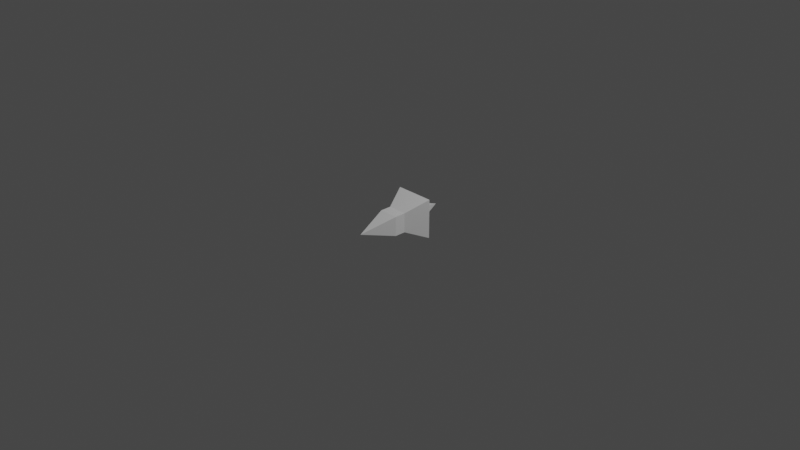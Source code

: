 # Source: spell.blend  (saved by Blender 3.1.7; exported with 4.5.12 LTS)
import bpy
from mathutils import Matrix  # noqa: F401  (used for matrix-valued properties, if any)

bpy.ops.wm.read_factory_settings(use_empty=True)
scene = bpy.context.scene
scene.name = 'Scene'

# ---- collections
col_collection = bpy.data.collections.new('Collection'); scene.collection.children.link(col_collection)

# ---- materials (node trees are filled in below, after node groups)
mat_material = bpy.data.materials.new('Material')
mat_material.alpha_threshold = 0.0
mat_material.use_transparent_shadow = False
mat_material.line_color = (0.0, 0.0, 0.0, 1.0)

# ---- material node trees
mat_material.use_nodes = True; mat_material.node_tree.nodes.clear()
_N = mat_material.node_tree.nodes; _L = mat_material.node_tree.links
n0 = _N.new('ShaderNodeOutputMaterial'); n0.name = 'Material Output'; n0.location = (300, 300)
n1 = _N.new('ShaderNodeBsdfPrincipled'); n1.name = 'Principled BSDF'; n1.location = (10, 300)
n1.distribution = 'GGX'
n1.subsurface_method = 'RANDOM_WALK_SKIN'
n1.inputs[2].default_value = 0.4
n1.inputs[3].default_value = 1.45
n1.inputs[27].default_value = (0.0, 0.0, 0.0, 1.0)
n1.inputs[28].default_value = 1.0
_L.new(n1.outputs[0], n0.inputs[0])
n0.is_active_output = True

# ---- world
world_world = bpy.data.worlds.new('World'); scene.world = world_world
world_world.use_nodes = True; world_world.node_tree.nodes.clear()
_N = world_world.node_tree.nodes; _L = world_world.node_tree.links
n0 = _N.new('ShaderNodeOutputWorld'); n0.name = 'World Output'; n0.location = (300, 300)
n1 = _N.new('ShaderNodeBackground'); n1.name = 'Background'; n1.location = (10, 300)
n1.inputs[0].default_value = (0.05088, 0.05088, 0.05088, 1.0)
_L.new(n1.outputs[0], n0.inputs[0])
n0.is_active_output = True
world_world.color = (0.05088, 0.05088, 0.05088)
world_world.use_sun_shadow = False
world_world.sun_shadow_jitter_overblur = 0.0

# ---- cameras
cam_camera = bpy.data.cameras.new('Camera')
cam_camera.clip_end = 100.0
cam_camera.ortho_scale = 7.314

# ---- lights
light_light = bpy.data.lights.new('Light', 'POINT')
light_light.transmission_factor = 0.0
light_light.energy = 1000.0
light_light.shadow_soft_size = 0.1
light_light.shadow_maximum_resolution = 0.006
light_light.use_absolute_resolution = True

# ---- meshes
me_cube = bpy.data.meshes.new('Cube')
me_cube.from_pydata([(0.106, 0.1463, 0.106), (0.106, 0.1463, -0.106), (0.106, -0.1463, 0.106), (0.106, -0.1463, -0.106), (-0.106, 0.1463, 0.106), (-0.106, 0.1463, -0.106), (-0.106, -0.1463, 0.106), (-0.106, -0.1463, -0.106), (9.419e-17, 0.5235, 0.0), (9.419e-17, -0.5235, 0.0)], [], [(0, 4, 6, 2), (3, 2, 9), (7, 6, 4, 5), (5, 1, 3, 7), (1, 0, 2, 3), (2, 6, 9), (0, 1, 8), (5, 4, 8), (6, 7, 9), (1, 5, 8), (4, 0, 8), (7, 3, 9)])
_uv = me_cube.uv_layers.new(name='UVMap')
_uv.uv.foreach_set('vector', [0.6325, 0.2429, 0.629, 0.4952, 0.3776, 0.4989, 0.3805, 0.2474, 0.2497, 0.003518, 0.3805, 0.2474, -8.835e-05, 0.4967, 0.38, 0.7532, 0.3776, 0.4989, 0.629, 0.4952, 0.63, 0.7526, 0.63, 0.7526, 0.751, 1.0, 0.2521, 1.0, 0.38, 0.7532, 0.7506, 0.001703, 0.6325, 0.2429, 0.3805, 0.2474, 0.2497, 0.003518, 0.3805, 0.2474, 0.3776, 0.4989, -8.835e-05, 0.4967, 0.6325, 0.2429, 0.7506, 0.001703, 1.001, 0.4935, 0.63, 0.7526, 0.629, 0.4952, 1.001, 0.4935, 0.3776, 0.4989, 0.38, 0.7532, -8.835e-05, 0.4967, 0.751, 1.0, 0.63, 0.7526, 1.001, 0.4935, 0.629, 0.4952, 0.6325, 0.2429, 1.001, 0.4935, 0.38, 0.7532, 0.2521, 1.0, -8.835e-05, 0.4967])
me_cube.materials.append(mat_material)
me_cube.use_remesh_preserve_volume = False
me_cube.use_remesh_preserve_attributes = False
me_cube.use_mirror_vertex_groups = False
me_cube.update()
me_cube_001 = bpy.data.meshes.new('Cube.001')
me_cube_001.from_pydata([(-0.09808, -1.0, -0.09808), (-0.09808, -1.0, 0.09808), (-1.0, 1.0, -1.0), (-1.0, 1.0, 1.0), (0.09808, -1.0, -0.09808), (0.09808, -1.0, 0.09808), (1.0, 1.0, -1.0), (1.0, 1.0, 1.0)], [], [(0, 1, 3, 2), (6, 7, 5, 4), (2, 6, 4, 0), (7, 3, 1, 5)])
_uv = me_cube_001.uv_layers.new(name='UVMap')
_uv.uv.foreach_set('vector', [0.5269, 0.4879, 0.4837, 0.4702, 0.02566, 0.0259, 0.965, 0.02954, 0.965, 0.9741, 0.02566, 0.9705, 0.4638, 0.5121, 0.507, 0.5298, 0.965, 0.02954, 0.965, 0.9741, 0.507, 0.5298, 0.5269, 0.4879, 0.02566, 0.9705, 0.02566, 0.0259, 0.4837, 0.4702, 0.4638, 0.5121])
me_cube_001.use_remesh_fix_poles = True
me_cube_001.use_remesh_preserve_attributes = False
me_cube_001.update()
arm_metarig = bpy.data.armatures.new('metarig')  # bones are not reproduced

# ---- objects
ob_projectile = bpy.data.objects.new('Projectile', me_cube)
ob_light = bpy.data.objects.new('Light', light_light)
ob_camera = bpy.data.objects.new('Camera', cam_camera)
ob_metarig = bpy.data.objects.new('metarig', arm_metarig)
ob_muzzle = bpy.data.objects.new('Muzzle', me_cube_001)

# ---- transforms, parenting, visibility, modifiers, constraints
ob_projectile.location = (0.0, 0.0, 0.0)
ob_projectile.lock_rotations_4d = False
ob_projectile.empty_display_type = 'ARROWS'
ob_projectile.lineart.crease_threshold = 0.0
ob_light.location = (4.076, 1.005, 5.904)
ob_light.rotation_euler = (0.6503, 0.05522, 1.866)
ob_light.lock_rotations_4d = False
ob_light.empty_display_type = 'ARROWS'
ob_light.color = (0.0, 0.0, 0.0, 0.0)
ob_light.lineart.crease_threshold = 0.0
ob_camera.location = (7.359, -6.926, 4.958)
ob_camera.rotation_euler = (1.109, 0.0, 0.8149)
ob_camera.lock_rotations_4d = False
ob_camera.empty_display_type = 'ARROWS'
ob_camera.color = (0.0, 0.0, 0.0, 0.0)
ob_camera.display_type = 'WIRE'
ob_camera.lineart.crease_threshold = 0.0
ob_metarig.location = (0.0, 0.0, 0.0)
ob_muzzle.location = (0.0, 0.0, 0.0)
ob_muzzle.scale = (0.2149, 0.2149, 0.2149)

# ---- collection membership
col_collection.objects.link(ob_projectile)
col_collection.objects.link(ob_light)
col_collection.objects.link(ob_camera)
col_collection.objects.link(ob_metarig)
col_collection.objects.link(ob_muzzle)

# ---- scene / render settings (as saved in the file)
scene.camera = ob_camera
scene.frame_start = 1; scene.frame_end = 250; scene.frame_set(1)
scene.render.engine = 'BLENDER_EEVEE_NEXT'
scene.cycles.sampling_pattern = 'TABULATED_SOBOL'
scene.cycles.use_light_tree = False
scene.view_settings.view_transform = 'Filmic'
bpy.context.view_layer.update()
